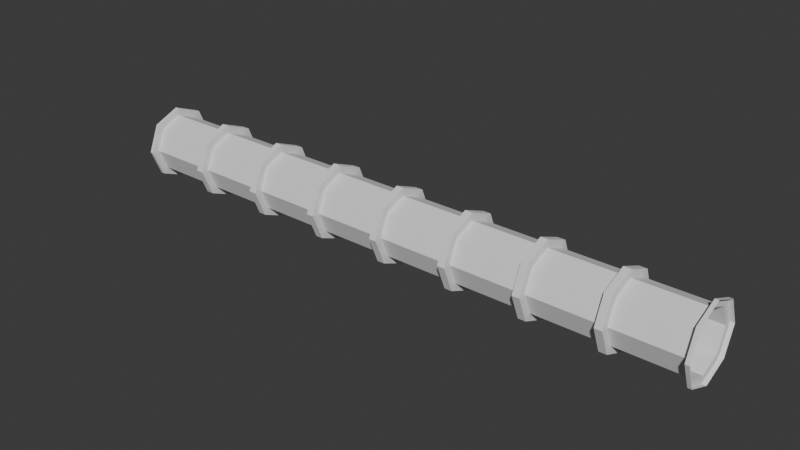 # Source: pipe_long.blend  (saved by Blender 4.4.32; exported with 4.5.12 LTS)
import bpy
from mathutils import Matrix  # noqa: F401  (used for matrix-valued properties, if any)

bpy.ops.wm.read_factory_settings(use_empty=True)
scene = bpy.context.scene
scene.name = 'Scene'

# ---- world
world_world = bpy.data.worlds.new('World'); scene.world = world_world
world_world.use_nodes = True; world_world.node_tree.nodes.clear()
_N = world_world.node_tree.nodes; _L = world_world.node_tree.links
n0 = _N.new('ShaderNodeOutputWorld'); n0.name = 'World Output'; n0.location = (300, 300)
n1 = _N.new('ShaderNodeBackground'); n1.name = 'Background'; n1.location = (10, 300)
n1.inputs[0].default_value = (0.05088, 0.05088, 0.05088, 1.0)
_L.new(n1.outputs[0], n0.inputs[0])
n0.is_active_output = True
world_world.color = (0.05088, 0.05088, 0.05088)
world_world.sun_shadow_jitter_overblur = 0.0

# ---- meshes
me_cylinder = bpy.data.meshes.new('Cylinder')
me_cylinder.from_pydata([(5.841e-07, 0.4, 2.05), (5.841e-07, 0.5, 3.95), (5.841e-07, 0.5, 2.0), (5.841e-07, 0.5, 2.95), (5.841e-07, 0.4, 2.95), (5.841e-07, 0.5, 4.0), (5.841e-07, 0.5, 2.05), (5.841e-07, 0.5, 3.05), (5.841e-07, 0.4, 3.05), (0.3536, 0.3536, 3.95), (0.3536, 0.3536, 2.0), (0.3536, 0.3536, 2.95), (5.841e-07, 0.4, 3.95), (0.3536, 0.3536, 4.0), (0.3536, 0.3536, 2.05), (0.3536, 0.3536, 3.05), (0.5, -1.344e-07, 3.95), (0.2828, 0.2828, 3.05), (0.5, -1.344e-07, 2.95), (0.5, -1.344e-07, 2.0), (0.2828, 0.2828, 3.95), (0.5, -1.344e-07, 3.05), (0.5, -1.344e-07, 4.0), (0.5, -1.344e-07, 2.05), (0.2828, 0.2828, 2.05), (0.3536, -0.3536, 2.95), (0.3536, -0.3536, 3.95), (0.3536, -0.3536, 2.0), (0.2828, 0.2828, 2.95), (0.3536, -0.3536, 3.05), (0.3536, -0.3536, 4.0), (0.3536, -0.3536, 2.05), (5.841e-07, -0.5, 2.95), (5.841e-07, -0.5, 2.0), (0.4, -1.344e-07, 2.05), (5.841e-07, -0.5, 3.95), (5.841e-07, -0.5, 4.0), (5.841e-07, -0.5, 2.05), (0.4, -1.344e-07, 2.95), (5.841e-07, -0.5, 3.05), (-0.3536, -0.3536, 2.95), (-0.3536, -0.3536, 2.0), (0.4, -1.344e-07, 3.05), (-0.3536, -0.3536, 3.95), (0.4, -1.344e-07, 3.95), (-0.3536, -0.3536, 3.05), (-0.3536, -0.3536, 4.0), (-0.3536, -0.3536, 2.05), (-0.5, -1.344e-07, 2.0), (0.2828, -0.2828, 2.05), (-0.5, -1.344e-07, 2.95), (-0.5, -1.344e-07, 3.95), (-0.5, -1.344e-07, 2.05), (0.2828, -0.2828, 2.95), (-0.5, -1.344e-07, 3.05), (-0.5, -1.344e-07, 4.0), (-0.3536, 0.3536, 2.95), (-0.3536, 0.3536, 2.0), (0.2828, -0.2828, 3.05), (-0.3536, 0.3536, 3.95), (-0.3536, 0.3536, 2.05), (0.2828, -0.2828, 3.95), (-0.3536, 0.3536, 4.0), (-0.3536, 0.3536, 3.05), (5.841e-07, -0.4, 2.05), (5.841e-07, -0.4, 2.95), (5.841e-07, -0.4, 3.05), (5.841e-07, -0.4, 3.95), (-0.2828, -0.2828, 2.05), (-0.2828, -0.2828, 2.95), (-0.2828, -0.2828, 3.05), (-0.2828, -0.2828, 3.95), (-0.4, -1.344e-07, 3.05), (-0.4, -1.344e-07, 3.95), (-0.4, -1.344e-07, 2.05), (-0.4, -1.344e-07, 2.95), (-0.2828, 0.2828, 3.05), (-0.2828, 0.2828, 3.95), (-0.2828, 0.2828, 2.05), (-0.2828, 0.2828, 2.95), (-5.841e-07, 0.4, -3.95), (-5.841e-07, 0.5, -2.05), (-5.841e-07, 0.5, -4.0), (-5.841e-07, 0.5, -3.05), (-5.841e-07, 0.4, -3.05), (-5.841e-07, 0.5, -2.0), (-5.841e-07, 0.5, -3.95), (-5.841e-07, 0.5, -2.95), (-5.841e-07, 0.4, -2.95), (0.3536, 0.3536, -2.05), (0.3536, 0.3536, -4.0), (0.3536, 0.3536, -3.05), (-5.841e-07, 0.4, -2.05), (0.3536, 0.3536, -2.0), (0.3536, 0.3536, -3.95), (0.3536, 0.3536, -2.95), (0.5, -1.344e-07, -2.05), (0.2828, 0.2828, -2.95), (0.5, -1.344e-07, -3.05), (0.5, -1.344e-07, -4.0), (0.2828, 0.2828, -2.05), (0.5, -1.344e-07, -2.95), (0.5, -1.344e-07, -2.0), (0.5, -1.344e-07, -3.95), (0.2828, 0.2828, -3.95), (0.3536, -0.3536, -3.05), (0.3536, -0.3536, -2.05), (0.3536, -0.3536, -4.0), (0.2828, 0.2828, -3.05), (0.3536, -0.3536, -2.95), (0.3536, -0.3536, -2.0), (0.3536, -0.3536, -3.95), (-5.841e-07, -0.5, -3.05), (-5.841e-07, -0.5, -4.0), (0.4, -1.344e-07, -3.95), (-5.841e-07, -0.5, -2.05), (-5.841e-07, -0.5, -2.0), (-5.841e-07, -0.5, -3.95), (0.4, -1.344e-07, -3.05), (-5.841e-07, -0.5, -2.95), (-0.3536, -0.3536, -3.05), (-0.3536, -0.3536, -4.0), (0.4, -1.344e-07, -2.95), (-0.3536, -0.3536, -2.05), (0.4, -1.344e-07, -2.05), (-0.3536, -0.3536, -2.95), (-0.3536, -0.3536, -2.0), (-0.3536, -0.3536, -3.95), (-0.5, -1.344e-07, -4.0), (0.2828, -0.2828, -3.95), (-0.5, -1.344e-07, -3.05), (-0.5, -1.344e-07, -2.05), (-0.5, -1.344e-07, -3.95), (0.2828, -0.2828, -3.05), (-0.5, -1.344e-07, -2.95), (-0.5, -1.344e-07, -2.0), (-0.3536, 0.3536, -3.05), (-0.3536, 0.3536, -4.0), (0.2828, -0.2828, -2.95), (-0.3536, 0.3536, -2.05), (-0.3536, 0.3536, -3.95), (0.2828, -0.2828, -2.05), (-0.3536, 0.3536, -2.0), (-0.3536, 0.3536, -2.95), (-5.841e-07, -0.4, -3.95), (-5.841e-07, -0.4, -3.05), (-5.841e-07, -0.4, -2.95), (-5.841e-07, -0.4, -2.05), (-0.2828, -0.2828, -3.95), (-0.2828, -0.2828, -3.05), (-0.2828, -0.2828, -2.95), (-0.2828, -0.2828, -2.05), (-0.4, -1.344e-07, -2.95), (-0.4, -1.344e-07, -2.05), (-0.4, -1.344e-07, -3.95), (-0.4, -1.344e-07, -3.05), (-0.2828, 0.2828, -2.95), (-0.2828, 0.2828, -2.05), (-0.2828, 0.2828, -3.95), (-0.2828, 0.2828, -3.05), (-1.947e-07, 0.4, -1.95), (-1.947e-07, 0.5, -0.05), (-1.947e-07, 0.5, -2.0), (-1.947e-07, 0.5, -1.05), (-1.947e-07, 0.4, -1.05), (-1.947e-07, 0.5, 0.0), (-1.947e-07, 0.5, -1.95), (-1.947e-07, 0.5, -0.95), (-1.947e-07, 0.4, -0.95), (0.3536, 0.3536, -0.05), (0.3536, 0.3536, -2.0), (0.3536, 0.3536, -1.05), (-1.947e-07, 0.4, -0.05), (0.3536, 0.3536, 0.0), (0.3536, 0.3536, -1.95), (0.3536, 0.3536, -0.95), (0.5, -1.344e-07, -0.05), (0.2828, 0.2828, -0.95), (0.5, -1.344e-07, -1.05), (0.5, -1.344e-07, -2.0), (0.2828, 0.2828, -0.05), (0.5, -1.344e-07, -0.95), (0.5, -1.344e-07, 0.0), (0.5, -1.344e-07, -1.95), (0.2828, 0.2828, -1.95), (0.3536, -0.3536, -1.05), (0.3536, -0.3536, -0.05), (0.3536, -0.3536, -2.0), (0.2828, 0.2828, -1.05), (0.3536, -0.3536, -0.95), (0.3536, -0.3536, 0.0), (0.3536, -0.3536, -1.95), (-1.947e-07, -0.5, -1.05), (-1.947e-07, -0.5, -2.0), (0.4, -1.344e-07, -1.95), (-1.947e-07, -0.5, -0.05), (-1.947e-07, -0.5, 0.0), (-1.947e-07, -0.5, -1.95), (0.4, -1.344e-07, -1.05), (-1.947e-07, -0.5, -0.95), (-0.3536, -0.3536, -1.05), (-0.3536, -0.3536, -2.0), (0.4, -1.344e-07, -0.95), (-0.3536, -0.3536, -0.05), (0.4, -1.344e-07, -0.05), (-0.3536, -0.3536, -0.95), (-0.3536, -0.3536, 0.0), (-0.3536, -0.3536, -1.95), (-0.5, -1.344e-07, -2.0), (0.2828, -0.2828, -1.95), (-0.5, -1.344e-07, -1.05), (-0.5, -1.344e-07, -0.05), (-0.5, -1.344e-07, -1.95), (0.2828, -0.2828, -1.05), (-0.5, -1.344e-07, -0.95), (-0.5, -1.344e-07, 0.0), (-0.3536, 0.3536, -1.05), (-0.3536, 0.3536, -2.0), (0.2828, -0.2828, -0.95), (-0.3536, 0.3536, -0.05), (-0.3536, 0.3536, -1.95), (0.2828, -0.2828, -0.05), (-0.3536, 0.3536, 0.0), (-0.3536, 0.3536, -0.95), (-1.947e-07, -0.4, -1.95), (-1.947e-07, -0.4, -1.05), (-1.947e-07, -0.4, -0.95), (-1.947e-07, -0.4, -0.05), (-0.2828, -0.2828, -1.95), (-0.2828, -0.2828, -1.05), (-0.2828, -0.2828, -0.95), (-0.2828, -0.2828, -0.05), (-0.4, -1.344e-07, -0.95), (-0.4, -1.344e-07, -0.05), (-0.4, -1.344e-07, -1.95), (-0.4, -1.344e-07, -1.05), (-0.2828, 0.2828, -0.95), (-0.2828, 0.2828, -0.05), (-0.2828, 0.2828, -1.95), (-0.2828, 0.2828, -1.05), (1.947e-07, 0.4, 0.05), (1.947e-07, 0.5, 1.95), (1.947e-07, 0.5, 5.96e-08), (1.947e-07, 0.5, 0.95), (1.947e-07, 0.4, 0.95), (1.947e-07, 0.5, 2.0), (1.947e-07, 0.5, 0.05), (1.947e-07, 0.5, 1.05), (1.947e-07, 0.4, 1.05), (0.3536, 0.3536, 1.95), (0.3536, 0.3536, 5.96e-08), (0.3536, 0.3536, 0.95), (1.947e-07, 0.4, 1.95), (0.3536, 0.3536, 2.0), (0.3536, 0.3536, 0.05), (0.3536, 0.3536, 1.05), (0.5, -1.344e-07, 1.95), (0.2828, 0.2828, 1.05), (0.5, -1.344e-07, 0.95), (0.5, -1.344e-07, 5.96e-08), (0.2828, 0.2828, 1.95), (0.5, -1.344e-07, 1.05), (0.5, -1.344e-07, 2.0), (0.5, -1.344e-07, 0.05), (0.2828, 0.2828, 0.05), (0.3536, -0.3536, 0.95), (0.3536, -0.3536, 1.95), (0.3536, -0.3536, 5.96e-08), (0.2828, 0.2828, 0.95), (0.3536, -0.3536, 1.05), (0.3536, -0.3536, 2.0), (0.3536, -0.3536, 0.05), (1.947e-07, -0.5, 0.95), (1.947e-07, -0.5, 5.96e-08), (0.4, -1.344e-07, 0.05), (1.947e-07, -0.5, 1.95), (1.947e-07, -0.5, 2.0), (1.947e-07, -0.5, 0.05), (0.4, -1.344e-07, 0.95), (1.947e-07, -0.5, 1.05), (-0.3536, -0.3536, 0.95), (-0.3536, -0.3536, 5.96e-08), (0.4, -1.344e-07, 1.05), (-0.3536, -0.3536, 1.95), (0.4, -1.344e-07, 1.95), (-0.3536, -0.3536, 1.05), (-0.3536, -0.3536, 2.0), (-0.3536, -0.3536, 0.05), (-0.5, -1.344e-07, 5.96e-08), (0.2828, -0.2828, 0.05), (-0.5, -1.344e-07, 0.95), (-0.5, -1.344e-07, 1.95), (-0.5, -1.344e-07, 0.05), (0.2828, -0.2828, 0.95), (-0.5, -1.344e-07, 1.05), (-0.5, -1.344e-07, 2.0), (-0.3536, 0.3536, 0.95), (-0.3536, 0.3536, 5.96e-08), (0.2828, -0.2828, 1.05), (-0.3536, 0.3536, 1.95), (-0.3536, 0.3536, 0.05), (0.2828, -0.2828, 1.95), (-0.3536, 0.3536, 2.0), (-0.3536, 0.3536, 1.05), (1.947e-07, -0.4, 0.05), (1.947e-07, -0.4, 0.95), (1.947e-07, -0.4, 1.05), (1.947e-07, -0.4, 1.95), (-0.2828, -0.2828, 0.05), (-0.2828, -0.2828, 0.95), (-0.2828, -0.2828, 1.05), (-0.2828, -0.2828, 1.95), (-0.4, -1.344e-07, 1.05), (-0.4, -1.344e-07, 1.95), (-0.4, -1.344e-07, 0.05), (-0.4, -1.344e-07, 0.95), (-0.2828, 0.2828, 1.05), (-0.2828, 0.2828, 1.95), (-0.2828, 0.2828, 0.05), (-0.2828, 0.2828, 0.95)], [], [(8, 12, 20, 17), (0, 4, 28, 24), (24, 28, 38, 34), (17, 20, 44, 42), (42, 44, 61, 58), (34, 38, 53, 49), (49, 53, 65, 64), (58, 61, 67, 66), (66, 67, 71, 70), (64, 65, 69, 68), (69, 75, 74, 68), (71, 73, 72, 70), (78, 74, 75, 79), (72, 73, 77, 76), (79, 4, 0, 78), (77, 12, 8, 76), (2, 6, 14, 10), (10, 14, 23, 19), (19, 23, 31, 27), (27, 31, 37, 33), (33, 37, 47, 41), (41, 47, 52, 48), (23, 34, 49, 31), (64, 68, 47, 37), (48, 52, 60, 57), (57, 60, 6, 2), (3, 7, 15, 11), (11, 15, 21, 18), (18, 21, 29, 25), (25, 29, 39, 32), (32, 39, 45, 40), (40, 45, 54, 50), (21, 42, 58, 29), (66, 70, 45, 39), (50, 54, 63, 56), (56, 63, 7, 3), (3, 11, 28, 4), (18, 38, 28, 11), (1, 5, 13, 9), (9, 13, 22, 16), (16, 22, 30, 26), (26, 30, 36, 35), (35, 36, 46, 43), (43, 46, 55, 51), (51, 55, 62, 59), (59, 62, 5, 1), (1, 9, 20, 12), (16, 44, 20, 9), (35, 43, 71, 67), (15, 17, 42, 21), (32, 40, 69, 65), (14, 24, 34, 23), (6, 0, 24, 14), (76, 8, 7, 63), (78, 0, 6, 60), (74, 78, 60, 52), (72, 76, 63, 54), (70, 72, 54, 45), (68, 74, 52, 47), (58, 66, 39, 29), (49, 64, 37, 31), (26, 35, 67, 61), (25, 32, 65, 53), (18, 25, 53, 38), (16, 26, 61, 44), (59, 1, 12, 77), (56, 3, 4, 79), (50, 56, 79, 75), (51, 59, 77, 73), (43, 51, 73, 71), (40, 50, 75, 69), (7, 8, 17, 15), (88, 92, 100, 97), (80, 84, 108, 104), (104, 108, 118, 114), (97, 100, 124, 122), (122, 124, 141, 138), (114, 118, 133, 129), (129, 133, 145, 144), (138, 141, 147, 146), (146, 147, 151, 150), (144, 145, 149, 148), (149, 155, 154, 148), (151, 153, 152, 150), (158, 154, 155, 159), (152, 153, 157, 156), (159, 84, 80, 158), (157, 92, 88, 156), (82, 86, 94, 90), (90, 94, 103, 99), (99, 103, 111, 107), (107, 111, 117, 113), (113, 117, 127, 121), (121, 127, 132, 128), (103, 114, 129, 111), (144, 148, 127, 117), (128, 132, 140, 137), (137, 140, 86, 82), (83, 87, 95, 91), (91, 95, 101, 98), (98, 101, 109, 105), (105, 109, 119, 112), (112, 119, 125, 120), (120, 125, 134, 130), (101, 122, 138, 109), (146, 150, 125, 119), (130, 134, 143, 136), (136, 143, 87, 83), (83, 91, 108, 84), (98, 118, 108, 91), (81, 85, 93, 89), (89, 93, 102, 96), (96, 102, 110, 106), (106, 110, 116, 115), (115, 116, 126, 123), (123, 126, 135, 131), (131, 135, 142, 139), (139, 142, 85, 81), (81, 89, 100, 92), (96, 124, 100, 89), (115, 123, 151, 147), (95, 97, 122, 101), (112, 120, 149, 145), (94, 104, 114, 103), (86, 80, 104, 94), (156, 88, 87, 143), (158, 80, 86, 140), (154, 158, 140, 132), (152, 156, 143, 134), (150, 152, 134, 125), (148, 154, 132, 127), (138, 146, 119, 109), (129, 144, 117, 111), (106, 115, 147, 141), (105, 112, 145, 133), (98, 105, 133, 118), (96, 106, 141, 124), (139, 81, 92, 157), (136, 83, 84, 159), (130, 136, 159, 155), (131, 139, 157, 153), (123, 131, 153, 151), (120, 130, 155, 149), (87, 88, 97, 95), (168, 172, 180, 177), (160, 164, 188, 184), (184, 188, 198, 194), (177, 180, 204, 202), (202, 204, 221, 218), (194, 198, 213, 209), (209, 213, 225, 224), (218, 221, 227, 226), (226, 227, 231, 230), (224, 225, 229, 228), (229, 235, 234, 228), (231, 233, 232, 230), (238, 234, 235, 239), (232, 233, 237, 236), (239, 164, 160, 238), (237, 172, 168, 236), (162, 166, 174, 170), (170, 174, 183, 179), (179, 183, 191, 187), (187, 191, 197, 193), (193, 197, 207, 201), (201, 207, 212, 208), (183, 194, 209, 191), (224, 228, 207, 197), (208, 212, 220, 217), (217, 220, 166, 162), (163, 167, 175, 171), (171, 175, 181, 178), (178, 181, 189, 185), (185, 189, 199, 192), (192, 199, 205, 200), (200, 205, 214, 210), (181, 202, 218, 189), (226, 230, 205, 199), (210, 214, 223, 216), (216, 223, 167, 163), (163, 171, 188, 164), (178, 198, 188, 171), (161, 165, 173, 169), (169, 173, 182, 176), (176, 182, 190, 186), (186, 190, 196, 195), (195, 196, 206, 203), (203, 206, 215, 211), (211, 215, 222, 219), (219, 222, 165, 161), (161, 169, 180, 172), (176, 204, 180, 169), (195, 203, 231, 227), (175, 177, 202, 181), (192, 200, 229, 225), (174, 184, 194, 183), (166, 160, 184, 174), (236, 168, 167, 223), (238, 160, 166, 220), (234, 238, 220, 212), (232, 236, 223, 214), (230, 232, 214, 205), (228, 234, 212, 207), (218, 226, 199, 189), (209, 224, 197, 191), (186, 195, 227, 221), (185, 192, 225, 213), (178, 185, 213, 198), (176, 186, 221, 204), (219, 161, 172, 237), (216, 163, 164, 239), (210, 216, 239, 235), (211, 219, 237, 233), (203, 211, 233, 231), (200, 210, 235, 229), (167, 168, 177, 175), (248, 252, 260, 257), (240, 244, 268, 264), (264, 268, 278, 274), (257, 260, 284, 282), (282, 284, 301, 298), (274, 278, 293, 289), (289, 293, 305, 304), (298, 301, 307, 306), (306, 307, 311, 310), (304, 305, 309, 308), (309, 315, 314, 308), (311, 313, 312, 310), (318, 314, 315, 319), (312, 313, 317, 316), (319, 244, 240, 318), (317, 252, 248, 316), (242, 246, 254, 250), (250, 254, 263, 259), (259, 263, 271, 267), (267, 271, 277, 273), (273, 277, 287, 281), (281, 287, 292, 288), (263, 274, 289, 271), (304, 308, 287, 277), (288, 292, 300, 297), (297, 300, 246, 242), (243, 247, 255, 251), (251, 255, 261, 258), (258, 261, 269, 265), (265, 269, 279, 272), (272, 279, 285, 280), (280, 285, 294, 290), (261, 282, 298, 269), (306, 310, 285, 279), (290, 294, 303, 296), (296, 303, 247, 243), (243, 251, 268, 244), (258, 278, 268, 251), (241, 245, 253, 249), (249, 253, 262, 256), (256, 262, 270, 266), (266, 270, 276, 275), (275, 276, 286, 283), (283, 286, 295, 291), (291, 295, 302, 299), (299, 302, 245, 241), (241, 249, 260, 252), (256, 284, 260, 249), (275, 283, 311, 307), (255, 257, 282, 261), (272, 280, 309, 305), (254, 264, 274, 263), (246, 240, 264, 254), (316, 248, 247, 303), (318, 240, 246, 300), (314, 318, 300, 292), (312, 316, 303, 294), (310, 312, 294, 285), (308, 314, 292, 287), (298, 306, 279, 269), (289, 304, 277, 271), (266, 275, 307, 301), (265, 272, 305, 293), (258, 265, 293, 278), (256, 266, 301, 284), (299, 241, 252, 317), (296, 243, 244, 319), (290, 296, 319, 315), (291, 299, 317, 313), (283, 291, 313, 311), (280, 290, 315, 309), (247, 248, 257, 255)])
_uv = me_cylinder.uv_layers.new(name='UVMap')
_uv.uv.foreach_set('vector', [0.186, 0.6, 0.48, 0.6, 0.48, 0.7, 0.186, 0.7, 0.774, 0.2, 0.48, 0.2, 0.48, 0.1, 0.774, 0.1, 0.774, 0.1, 0.48, 0.1, 0.48, 1.02e-07, 0.774, 3.383e-08, 0.186, 0.7, 0.48, 0.7, 0.48, 0.8, 0.186, 0.8, 0.186, 1.72e-08, 0.48, 4.35e-09, 0.48, 0.1, 0.186, 0.1, 0.774, 0.8, 0.48, 0.8, 0.48, 0.7, 0.774, 0.7, 0.774, 0.7, 0.48, 0.7, 0.48, 0.6, 0.774, 0.6, 0.186, 0.1, 0.48, 0.1, 0.48, 0.2, 0.186, 0.2, 0.186, 0.2, 0.48, 0.2, 0.48, 0.3, 0.186, 0.3, 0.774, 0.6, 0.48, 0.6, 0.48, 0.5, 0.774, 0.5, 0.48, 0.5, 0.48, 0.4, 0.774, 0.4, 0.774, 0.5, 0.48, 0.3, 0.48, 0.4, 0.186, 0.4, 0.186, 0.3, 0.774, 0.3, 0.774, 0.4, 0.48, 0.4, 0.48, 0.3, 0.186, 0.4, 0.48, 0.4, 0.48, 0.5, 0.186, 0.5, 0.48, 0.3, 0.48, 0.2, 0.774, 0.2, 0.774, 0.3, 0.48, 0.5, 0.48, 0.6, 0.186, 0.6, 0.186, 0.5, 0.186, 0.25, 0.1697, 0.25, 0.1697, 0.125, 0.186, 0.125, 0.186, 0.125, 0.1697, 0.125, 0.1697, 7.418e-09, 0.186, 8.132e-09, 0.186, 1.0, 0.1697, 1.0, 0.1697, 0.875, 0.186, 0.875, 0.186, 0.875, 0.1697, 0.875, 0.1697, 0.75, 0.186, 0.75, 0.186, 0.75, 0.1697, 0.75, 0.1697, 0.625, 0.186, 0.625, 0.186, 0.625, 0.1697, 0.625, 0.1697, 0.5, 0.186, 0.5, 0.1697, 1.0, 0.1395, 0.9875, 0.1395, 0.8875, 0.1697, 0.875, 0.1395, 0.7375, 0.1395, 0.6375, 0.1697, 0.625, 0.1697, 0.75, 0.186, 0.5, 0.1697, 0.5, 0.1697, 0.375, 0.186, 0.375, 0.186, 0.375, 0.1697, 0.375, 0.1697, 0.25, 0.186, 0.25, 0.06284, 0.25, 0.03018, 0.25, 0.03018, 0.125, 0.06284, 0.125, 0.06284, 0.125, 0.03018, 0.125, 0.03018, 1.319e-09, 0.06284, 2.747e-09, 0.06284, 1.0, 0.03018, 1.0, 0.03018, 0.875, 0.06284, 0.875, 0.06284, 0.875, 0.03018, 0.875, 0.03018, 0.75, 0.06284, 0.75, 0.06284, 0.75, 0.03018, 0.75, 0.03018, 0.625, 0.06284, 0.625, 0.06284, 0.625, 0.03018, 0.625, 0.03018, 0.5, 0.06284, 0.5, 0.03018, 1.0, 2.433e-09, 0.9875, 2.2e-08, 0.8875, 0.03018, 0.875, 2.856e-08, 0.7375, 4.306e-08, 0.6375, 0.03018, 0.625, 0.03018, 0.75, 0.06284, 0.5, 0.03018, 0.5, 0.03018, 0.375, 0.06284, 0.375, 0.06284, 0.375, 0.03018, 0.375, 0.03018, 0.25, 0.06284, 0.25, 0.06284, 0.25, 0.06284, 0.125, 0.09302, 0.1375, 0.09302, 0.2375, 0.06284, 2.747e-09, 0.09302, 0.0125, 0.09302, 0.1125, 0.06284, 0.125, 0.1232, 0.75, 0.1395, 0.75, 0.1395, 0.875, 0.1232, 0.875, 0.1232, 0.875, 0.1395, 0.875, 0.1395, 1.0, 0.1232, 1.0, 0.1232, -5.385e-09, 0.1395, -6.099e-09, 0.1395, 0.125, 0.1232, 0.125, 0.1232, 0.125, 0.1395, 0.125, 0.1395, 0.25, 0.1232, 0.25, 0.1232, 0.25, 0.1395, 0.25, 0.1395, 0.375, 0.1232, 0.375, 0.1232, 0.375, 0.1395, 0.375, 0.1395, 0.5, 0.1232, 0.5, 0.1232, 0.5, 0.1395, 0.5, 0.1395, 0.625, 0.1232, 0.625, 0.1232, 0.625, 0.1395, 0.625, 0.1395, 0.75, 0.1232, 0.75, 0.1232, 0.75, 0.1232, 0.875, 0.09302, 0.8625, 0.09302, 0.7625, 0.1232, 1.0, 0.09302, 0.9875, 0.09302, 0.8875, 0.1232, 0.875, 0.1232, 0.25, 0.1232, 0.375, 0.09302, 0.3625, 0.09302, 0.2625, 0.03018, 0.125, 1.015e-07, 0.1125, 1.16e-07, 0.0125, 0.03018, 1.319e-09, 0.06284, 0.75, 0.06284, 0.625, 0.09302, 0.6375, 0.09302, 0.7375, 0.1697, 0.125, 0.1395, 0.1125, 0.1395, 0.0125, 0.1697, 7.418e-09, 0.1697, 0.25, 0.1395, 0.2375, 0.1395, 0.1375, 0.1697, 0.125, 8.548e-08, 0.3625, 8.985e-08, 0.2625, 0.03018, 0.25, 0.03018, 0.375, 0.1395, 0.3625, 0.1395, 0.2625, 0.1697, 0.25, 0.1697, 0.375, 0.1395, 0.4875, 0.1395, 0.3875, 0.1697, 0.375, 0.1697, 0.5, 5.469e-08, 0.4875, 6.919e-08, 0.3875, 0.03018, 0.375, 0.03018, 0.5, 5.429e-08, 0.6125, 5.866e-08, 0.5125, 0.03018, 0.5, 0.03018, 0.625, 0.1395, 0.6125, 0.1395, 0.5125, 0.1697, 0.5, 0.1697, 0.625, 2.31e-08, 0.8625, 2.747e-08, 0.7625, 0.03018, 0.75, 0.03018, 0.875, 0.1395, 0.8625, 0.1395, 0.7625, 0.1697, 0.75, 0.1697, 0.875, 0.1232, 0.125, 0.1232, 0.25, 0.09302, 0.2375, 0.09302, 0.1375, 0.06284, 0.875, 0.06284, 0.75, 0.09302, 0.7625, 0.09302, 0.8625, 0.06284, 1.0, 0.06284, 0.875, 0.09302, 0.8875, 0.09302, 0.9875, 0.1232, -5.385e-09, 0.1232, 0.125, 0.09302, 0.1125, 0.09302, 0.0125, 0.1232, 0.625, 0.1232, 0.75, 0.09302, 0.7375, 0.09302, 0.6375, 0.06284, 0.375, 0.06284, 0.25, 0.09302, 0.2625, 0.09302, 0.3625, 0.06284, 0.5, 0.06284, 0.375, 0.09302, 0.3875, 0.09302, 0.4875, 0.1232, 0.5, 0.1232, 0.625, 0.09302, 0.6125, 0.09302, 0.5125, 0.1232, 0.375, 0.1232, 0.5, 0.09302, 0.4875, 0.09302, 0.3875, 0.06284, 0.625, 0.06284, 0.5, 0.09302, 0.5125, 0.09302, 0.6125, 0.03018, 0.25, 9.095e-08, 0.2375, 1.105e-07, 0.1375, 0.03018, 0.125, 0.186, 0.6, 0.48, 0.6, 0.48, 0.7, 0.186, 0.7, 0.774, 0.2, 0.48, 0.2, 0.48, 0.1, 0.774, 0.1, 0.774, 0.1, 0.48, 0.1, 0.48, 1.02e-07, 0.774, 3.383e-08, 0.186, 0.7, 0.48, 0.7, 0.48, 0.8, 0.186, 0.8, 0.186, 1.72e-08, 0.48, 4.35e-09, 0.48, 0.1, 0.186, 0.1, 0.774, 0.8, 0.48, 0.8, 0.48, 0.7, 0.774, 0.7, 0.774, 0.7, 0.48, 0.7, 0.48, 0.6, 0.774, 0.6, 0.186, 0.1, 0.48, 0.1, 0.48, 0.2, 0.186, 0.2, 0.186, 0.2, 0.48, 0.2, 0.48, 0.3, 0.186, 0.3, 0.774, 0.6, 0.48, 0.6, 0.48, 0.5, 0.774, 0.5, 0.48, 0.5, 0.48, 0.4, 0.774, 0.4, 0.774, 0.5, 0.48, 0.3, 0.48, 0.4, 0.186, 0.4, 0.186, 0.3, 0.774, 0.3, 0.774, 0.4, 0.48, 0.4, 0.48, 0.3, 0.186, 0.4, 0.48, 0.4, 0.48, 0.5, 0.186, 0.5, 0.48, 0.3, 0.48, 0.2, 0.774, 0.2, 0.774, 0.3, 0.48, 0.5, 0.48, 0.6, 0.186, 0.6, 0.186, 0.5, 0.186, 0.25, 0.1697, 0.25, 0.1697, 0.125, 0.186, 0.125, 0.186, 0.125, 0.1697, 0.125, 0.1697, 7.418e-09, 0.186, 8.132e-09, 0.186, 1.0, 0.1697, 1.0, 0.1697, 0.875, 0.186, 0.875, 0.186, 0.875, 0.1697, 0.875, 0.1697, 0.75, 0.186, 0.75, 0.186, 0.75, 0.1697, 0.75, 0.1697, 0.625, 0.186, 0.625, 0.186, 0.625, 0.1697, 0.625, 0.1697, 0.5, 0.186, 0.5, 0.1697, 1.0, 0.1395, 0.9875, 0.1395, 0.8875, 0.1697, 0.875, 0.1395, 0.7375, 0.1395, 0.6375, 0.1697, 0.625, 0.1697, 0.75, 0.186, 0.5, 0.1697, 0.5, 0.1697, 0.375, 0.186, 0.375, 0.186, 0.375, 0.1697, 0.375, 0.1697, 0.25, 0.186, 0.25, 0.06284, 0.25, 0.03018, 0.25, 0.03018, 0.125, 0.06284, 0.125, 0.06284, 0.125, 0.03018, 0.125, 0.03018, 1.319e-09, 0.06284, 2.747e-09, 0.06284, 1.0, 0.03018, 1.0, 0.03018, 0.875, 0.06284, 0.875, 0.06284, 0.875, 0.03018, 0.875, 0.03018, 0.75, 0.06284, 0.75, 0.06284, 0.75, 0.03018, 0.75, 0.03018, 0.625, 0.06284, 0.625, 0.06284, 0.625, 0.03018, 0.625, 0.03018, 0.5, 0.06284, 0.5, 0.03018, 1.0, 2.433e-09, 0.9875, 2.2e-08, 0.8875, 0.03018, 0.875, 2.856e-08, 0.7375, 4.306e-08, 0.6375, 0.03018, 0.625, 0.03018, 0.75, 0.06284, 0.5, 0.03018, 0.5, 0.03018, 0.375, 0.06284, 0.375, 0.06284, 0.375, 0.03018, 0.375, 0.03018, 0.25, 0.06284, 0.25, 0.06284, 0.25, 0.06284, 0.125, 0.09302, 0.1375, 0.09302, 0.2375, 0.06284, 2.747e-09, 0.09302, 0.0125, 0.09302, 0.1125, 0.06284, 0.125, 0.1232, 0.75, 0.1395, 0.75, 0.1395, 0.875, 0.1232, 0.875, 0.1232, 0.875, 0.1395, 0.875, 0.1395, 1.0, 0.1232, 1.0, 0.1232, -5.385e-09, 0.1395, -6.099e-09, 0.1395, 0.125, 0.1232, 0.125, 0.1232, 0.125, 0.1395, 0.125, 0.1395, 0.25, 0.1232, 0.25, 0.1232, 0.25, 0.1395, 0.25, 0.1395, 0.375, 0.1232, 0.375, 0.1232, 0.375, 0.1395, 0.375, 0.1395, 0.5, 0.1232, 0.5, 0.1232, 0.5, 0.1395, 0.5, 0.1395, 0.625, 0.1232, 0.625, 0.1232, 0.625, 0.1395, 0.625, 0.1395, 0.75, 0.1232, 0.75, 0.1232, 0.75, 0.1232, 0.875, 0.09302, 0.8625, 0.09302, 0.7625, 0.1232, 1.0, 0.09302, 0.9875, 0.09302, 0.8875, 0.1232, 0.875, 0.1232, 0.25, 0.1232, 0.375, 0.09302, 0.3625, 0.09302, 0.2625, 0.03018, 0.125, 1.015e-07, 0.1125, 1.16e-07, 0.0125, 0.03018, 1.319e-09, 0.06284, 0.75, 0.06284, 0.625, 0.09302, 0.6375, 0.09302, 0.7375, 0.1697, 0.125, 0.1395, 0.1125, 0.1395, 0.0125, 0.1697, 7.418e-09, 0.1697, 0.25, 0.1395, 0.2375, 0.1395, 0.1375, 0.1697, 0.125, 8.548e-08, 0.3625, 8.985e-08, 0.2625, 0.03018, 0.25, 0.03018, 0.375, 0.1395, 0.3625, 0.1395, 0.2625, 0.1697, 0.25, 0.1697, 0.375, 0.1395, 0.4875, 0.1395, 0.3875, 0.1697, 0.375, 0.1697, 0.5, 5.469e-08, 0.4875, 6.919e-08, 0.3875, 0.03018, 0.375, 0.03018, 0.5, 5.429e-08, 0.6125, 5.866e-08, 0.5125, 0.03018, 0.5, 0.03018, 0.625, 0.1395, 0.6125, 0.1395, 0.5125, 0.1697, 0.5, 0.1697, 0.625, 2.31e-08, 0.8625, 2.747e-08, 0.7625, 0.03018, 0.75, 0.03018, 0.875, 0.1395, 0.8625, 0.1395, 0.7625, 0.1697, 0.75, 0.1697, 0.875, 0.1232, 0.125, 0.1232, 0.25, 0.09302, 0.2375, 0.09302, 0.1375, 0.06284, 0.875, 0.06284, 0.75, 0.09302, 0.7625, 0.09302, 0.8625, 0.06284, 1.0, 0.06284, 0.875, 0.09302, 0.8875, 0.09302, 0.9875, 0.1232, -5.385e-09, 0.1232, 0.125, 0.09302, 0.1125, 0.09302, 0.0125, 0.1232, 0.625, 0.1232, 0.75, 0.09302, 0.7375, 0.09302, 0.6375, 0.06284, 0.375, 0.06284, 0.25, 0.09302, 0.2625, 0.09302, 0.3625, 0.06284, 0.5, 0.06284, 0.375, 0.09302, 0.3875, 0.09302, 0.4875, 0.1232, 0.5, 0.1232, 0.625, 0.09302, 0.6125, 0.09302, 0.5125, 0.1232, 0.375, 0.1232, 0.5, 0.09302, 0.4875, 0.09302, 0.3875, 0.06284, 0.625, 0.06284, 0.5, 0.09302, 0.5125, 0.09302, 0.6125, 0.03018, 0.25, 9.095e-08, 0.2375, 1.105e-07, 0.1375, 0.03018, 0.125, 0.186, 0.6, 0.48, 0.6, 0.48, 0.7, 0.186, 0.7, 0.774, 0.2, 0.48, 0.2, 0.48, 0.1, 0.774, 0.1, 0.774, 0.1, 0.48, 0.1, 0.48, 1.02e-07, 0.774, 3.383e-08, 0.186, 0.7, 0.48, 0.7, 0.48, 0.8, 0.186, 0.8, 0.186, 1.72e-08, 0.48, 4.35e-09, 0.48, 0.1, 0.186, 0.1, 0.774, 0.8, 0.48, 0.8, 0.48, 0.7, 0.774, 0.7, 0.774, 0.7, 0.48, 0.7, 0.48, 0.6, 0.774, 0.6, 0.186, 0.1, 0.48, 0.1, 0.48, 0.2, 0.186, 0.2, 0.186, 0.2, 0.48, 0.2, 0.48, 0.3, 0.186, 0.3, 0.774, 0.6, 0.48, 0.6, 0.48, 0.5, 0.774, 0.5, 0.48, 0.5, 0.48, 0.4, 0.774, 0.4, 0.774, 0.5, 0.48, 0.3, 0.48, 0.4, 0.186, 0.4, 0.186, 0.3, 0.774, 0.3, 0.774, 0.4, 0.48, 0.4, 0.48, 0.3, 0.186, 0.4, 0.48, 0.4, 0.48, 0.5, 0.186, 0.5, 0.48, 0.3, 0.48, 0.2, 0.774, 0.2, 0.774, 0.3, 0.48, 0.5, 0.48, 0.6, 0.186, 0.6, 0.186, 0.5, 0.186, 0.25, 0.1697, 0.25, 0.1697, 0.125, 0.186, 0.125, 0.186, 0.125, 0.1697, 0.125, 0.1697, 7.418e-09, 0.186, 8.132e-09, 0.186, 1.0, 0.1697, 1.0, 0.1697, 0.875, 0.186, 0.875, 0.186, 0.875, 0.1697, 0.875, 0.1697, 0.75, 0.186, 0.75, 0.186, 0.75, 0.1697, 0.75, 0.1697, 0.625, 0.186, 0.625, 0.186, 0.625, 0.1697, 0.625, 0.1697, 0.5, 0.186, 0.5, 0.1697, 1.0, 0.1395, 0.9875, 0.1395, 0.8875, 0.1697, 0.875, 0.1395, 0.7375, 0.1395, 0.6375, 0.1697, 0.625, 0.1697, 0.75, 0.186, 0.5, 0.1697, 0.5, 0.1697, 0.375, 0.186, 0.375, 0.186, 0.375, 0.1697, 0.375, 0.1697, 0.25, 0.186, 0.25, 0.06284, 0.25, 0.03018, 0.25, 0.03018, 0.125, 0.06284, 0.125, 0.06284, 0.125, 0.03018, 0.125, 0.03018, 1.319e-09, 0.06284, 2.747e-09, 0.06284, 1.0, 0.03018, 1.0, 0.03018, 0.875, 0.06284, 0.875, 0.06284, 0.875, 0.03018, 0.875, 0.03018, 0.75, 0.06284, 0.75, 0.06284, 0.75, 0.03018, 0.75, 0.03018, 0.625, 0.06284, 0.625, 0.06284, 0.625, 0.03018, 0.625, 0.03018, 0.5, 0.06284, 0.5, 0.03018, 1.0, 2.433e-09, 0.9875, 2.2e-08, 0.8875, 0.03018, 0.875, 2.856e-08, 0.7375, 4.306e-08, 0.6375, 0.03018, 0.625, 0.03018, 0.75, 0.06284, 0.5, 0.03018, 0.5, 0.03018, 0.375, 0.06284, 0.375, 0.06284, 0.375, 0.03018, 0.375, 0.03018, 0.25, 0.06284, 0.25, 0.06284, 0.25, 0.06284, 0.125, 0.09302, 0.1375, 0.09302, 0.2375, 0.06284, 2.747e-09, 0.09302, 0.0125, 0.09302, 0.1125, 0.06284, 0.125, 0.1232, 0.75, 0.1395, 0.75, 0.1395, 0.875, 0.1232, 0.875, 0.1232, 0.875, 0.1395, 0.875, 0.1395, 1.0, 0.1232, 1.0, 0.1232, -5.385e-09, 0.1395, -6.099e-09, 0.1395, 0.125, 0.1232, 0.125, 0.1232, 0.125, 0.1395, 0.125, 0.1395, 0.25, 0.1232, 0.25, 0.1232, 0.25, 0.1395, 0.25, 0.1395, 0.375, 0.1232, 0.375, 0.1232, 0.375, 0.1395, 0.375, 0.1395, 0.5, 0.1232, 0.5, 0.1232, 0.5, 0.1395, 0.5, 0.1395, 0.625, 0.1232, 0.625, 0.1232, 0.625, 0.1395, 0.625, 0.1395, 0.75, 0.1232, 0.75, 0.1232, 0.75, 0.1232, 0.875, 0.09302, 0.8625, 0.09302, 0.7625, 0.1232, 1.0, 0.09302, 0.9875, 0.09302, 0.8875, 0.1232, 0.875, 0.1232, 0.25, 0.1232, 0.375, 0.09302, 0.3625, 0.09302, 0.2625, 0.03018, 0.125, 1.015e-07, 0.1125, 1.16e-07, 0.0125, 0.03018, 1.319e-09, 0.06284, 0.75, 0.06284, 0.625, 0.09302, 0.6375, 0.09302, 0.7375, 0.1697, 0.125, 0.1395, 0.1125, 0.1395, 0.0125, 0.1697, 7.418e-09, 0.1697, 0.25, 0.1395, 0.2375, 0.1395, 0.1375, 0.1697, 0.125, 8.548e-08, 0.3625, 8.985e-08, 0.2625, 0.03018, 0.25, 0.03018, 0.375, 0.1395, 0.3625, 0.1395, 0.2625, 0.1697, 0.25, 0.1697, 0.375, 0.1395, 0.4875, 0.1395, 0.3875, 0.1697, 0.375, 0.1697, 0.5, 5.469e-08, 0.4875, 6.919e-08, 0.3875, 0.03018, 0.375, 0.03018, 0.5, 5.429e-08, 0.6125, 5.866e-08, 0.5125, 0.03018, 0.5, 0.03018, 0.625, 0.1395, 0.6125, 0.1395, 0.5125, 0.1697, 0.5, 0.1697, 0.625, 2.31e-08, 0.8625, 2.747e-08, 0.7625, 0.03018, 0.75, 0.03018, 0.875, 0.1395, 0.8625, 0.1395, 0.7625, 0.1697, 0.75, 0.1697, 0.875, 0.1232, 0.125, 0.1232, 0.25, 0.09302, 0.2375, 0.09302, 0.1375, 0.06284, 0.875, 0.06284, 0.75, 0.09302, 0.7625, 0.09302, 0.8625, 0.06284, 1.0, 0.06284, 0.875, 0.09302, 0.8875, 0.09302, 0.9875, 0.1232, -5.385e-09, 0.1232, 0.125, 0.09302, 0.1125, 0.09302, 0.0125, 0.1232, 0.625, 0.1232, 0.75, 0.09302, 0.7375, 0.09302, 0.6375, 0.06284, 0.375, 0.06284, 0.25, 0.09302, 0.2625, 0.09302, 0.3625, 0.06284, 0.5, 0.06284, 0.375, 0.09302, 0.3875, 0.09302, 0.4875, 0.1232, 0.5, 0.1232, 0.625, 0.09302, 0.6125, 0.09302, 0.5125, 0.1232, 0.375, 0.1232, 0.5, 0.09302, 0.4875, 0.09302, 0.3875, 0.06284, 0.625, 0.06284, 0.5, 0.09302, 0.5125, 0.09302, 0.6125, 0.03018, 0.25, 9.095e-08, 0.2375, 1.105e-07, 0.1375, 0.03018, 0.125, 0.186, 0.6, 0.48, 0.6, 0.48, 0.7, 0.186, 0.7, 0.774, 0.2, 0.48, 0.2, 0.48, 0.1, 0.774, 0.1, 0.774, 0.1, 0.48, 0.1, 0.48, 1.02e-07, 0.774, 3.383e-08, 0.186, 0.7, 0.48, 0.7, 0.48, 0.8, 0.186, 0.8, 0.186, 1.72e-08, 0.48, 4.35e-09, 0.48, 0.1, 0.186, 0.1, 0.774, 0.8, 0.48, 0.8, 0.48, 0.7, 0.774, 0.7, 0.774, 0.7, 0.48, 0.7, 0.48, 0.6, 0.774, 0.6, 0.186, 0.1, 0.48, 0.1, 0.48, 0.2, 0.186, 0.2, 0.186, 0.2, 0.48, 0.2, 0.48, 0.3, 0.186, 0.3, 0.774, 0.6, 0.48, 0.6, 0.48, 0.5, 0.774, 0.5, 0.48, 0.5, 0.48, 0.4, 0.774, 0.4, 0.774, 0.5, 0.48, 0.3, 0.48, 0.4, 0.186, 0.4, 0.186, 0.3, 0.774, 0.3, 0.774, 0.4, 0.48, 0.4, 0.48, 0.3, 0.186, 0.4, 0.48, 0.4, 0.48, 0.5, 0.186, 0.5, 0.48, 0.3, 0.48, 0.2, 0.774, 0.2, 0.774, 0.3, 0.48, 0.5, 0.48, 0.6, 0.186, 0.6, 0.186, 0.5, 0.186, 0.25, 0.1697, 0.25, 0.1697, 0.125, 0.186, 0.125, 0.186, 0.125, 0.1697, 0.125, 0.1697, 7.418e-09, 0.186, 8.132e-09, 0.186, 1.0, 0.1697, 1.0, 0.1697, 0.875, 0.186, 0.875, 0.186, 0.875, 0.1697, 0.875, 0.1697, 0.75, 0.186, 0.75, 0.186, 0.75, 0.1697, 0.75, 0.1697, 0.625, 0.186, 0.625, 0.186, 0.625, 0.1697, 0.625, 0.1697, 0.5, 0.186, 0.5, 0.1697, 1.0, 0.1395, 0.9875, 0.1395, 0.8875, 0.1697, 0.875, 0.1395, 0.7375, 0.1395, 0.6375, 0.1697, 0.625, 0.1697, 0.75, 0.186, 0.5, 0.1697, 0.5, 0.1697, 0.375, 0.186, 0.375, 0.186, 0.375, 0.1697, 0.375, 0.1697, 0.25, 0.186, 0.25, 0.06284, 0.25, 0.03018, 0.25, 0.03018, 0.125, 0.06284, 0.125, 0.06284, 0.125, 0.03018, 0.125, 0.03018, 1.319e-09, 0.06284, 2.747e-09, 0.06284, 1.0, 0.03018, 1.0, 0.03018, 0.875, 0.06284, 0.875, 0.06284, 0.875, 0.03018, 0.875, 0.03018, 0.75, 0.06284, 0.75, 0.06284, 0.75, 0.03018, 0.75, 0.03018, 0.625, 0.06284, 0.625, 0.06284, 0.625, 0.03018, 0.625, 0.03018, 0.5, 0.06284, 0.5, 0.03018, 1.0, 2.433e-09, 0.9875, 2.2e-08, 0.8875, 0.03018, 0.875, 2.856e-08, 0.7375, 4.306e-08, 0.6375, 0.03018, 0.625, 0.03018, 0.75, 0.06284, 0.5, 0.03018, 0.5, 0.03018, 0.375, 0.06284, 0.375, 0.06284, 0.375, 0.03018, 0.375, 0.03018, 0.25, 0.06284, 0.25, 0.06284, 0.25, 0.06284, 0.125, 0.09302, 0.1375, 0.09302, 0.2375, 0.06284, 2.747e-09, 0.09302, 0.0125, 0.09302, 0.1125, 0.06284, 0.125, 0.1232, 0.75, 0.1395, 0.75, 0.1395, 0.875, 0.1232, 0.875, 0.1232, 0.875, 0.1395, 0.875, 0.1395, 1.0, 0.1232, 1.0, 0.1232, -5.385e-09, 0.1395, -6.099e-09, 0.1395, 0.125, 0.1232, 0.125, 0.1232, 0.125, 0.1395, 0.125, 0.1395, 0.25, 0.1232, 0.25, 0.1232, 0.25, 0.1395, 0.25, 0.1395, 0.375, 0.1232, 0.375, 0.1232, 0.375, 0.1395, 0.375, 0.1395, 0.5, 0.1232, 0.5, 0.1232, 0.5, 0.1395, 0.5, 0.1395, 0.625, 0.1232, 0.625, 0.1232, 0.625, 0.1395, 0.625, 0.1395, 0.75, 0.1232, 0.75, 0.1232, 0.75, 0.1232, 0.875, 0.09302, 0.8625, 0.09302, 0.7625, 0.1232, 1.0, 0.09302, 0.9875, 0.09302, 0.8875, 0.1232, 0.875, 0.1232, 0.25, 0.1232, 0.375, 0.09302, 0.3625, 0.09302, 0.2625, 0.03018, 0.125, 1.015e-07, 0.1125, 1.16e-07, 0.0125, 0.03018, 1.319e-09, 0.06284, 0.75, 0.06284, 0.625, 0.09302, 0.6375, 0.09302, 0.7375, 0.1697, 0.125, 0.1395, 0.1125, 0.1395, 0.0125, 0.1697, 7.418e-09, 0.1697, 0.25, 0.1395, 0.2375, 0.1395, 0.1375, 0.1697, 0.125, 8.548e-08, 0.3625, 8.985e-08, 0.2625, 0.03018, 0.25, 0.03018, 0.375, 0.1395, 0.3625, 0.1395, 0.2625, 0.1697, 0.25, 0.1697, 0.375, 0.1395, 0.4875, 0.1395, 0.3875, 0.1697, 0.375, 0.1697, 0.5, 5.469e-08, 0.4875, 6.919e-08, 0.3875, 0.03018, 0.375, 0.03018, 0.5, 5.429e-08, 0.6125, 5.866e-08, 0.5125, 0.03018, 0.5, 0.03018, 0.625, 0.1395, 0.6125, 0.1395, 0.5125, 0.1697, 0.5, 0.1697, 0.625, 2.31e-08, 0.8625, 2.747e-08, 0.7625, 0.03018, 0.75, 0.03018, 0.875, 0.1395, 0.8625, 0.1395, 0.7625, 0.1697, 0.75, 0.1697, 0.875, 0.1232, 0.125, 0.1232, 0.25, 0.09302, 0.2375, 0.09302, 0.1375, 0.06284, 0.875, 0.06284, 0.75, 0.09302, 0.7625, 0.09302, 0.8625, 0.06284, 1.0, 0.06284, 0.875, 0.09302, 0.8875, 0.09302, 0.9875, 0.1232, -5.385e-09, 0.1232, 0.125, 0.09302, 0.1125, 0.09302, 0.0125, 0.1232, 0.625, 0.1232, 0.75, 0.09302, 0.7375, 0.09302, 0.6375, 0.06284, 0.375, 0.06284, 0.25, 0.09302, 0.2625, 0.09302, 0.3625, 0.06284, 0.5, 0.06284, 0.375, 0.09302, 0.3875, 0.09302, 0.4875, 0.1232, 0.5, 0.1232, 0.625, 0.09302, 0.6125, 0.09302, 0.5125, 0.1232, 0.375, 0.1232, 0.5, 0.09302, 0.4875, 0.09302, 0.3875, 0.06284, 0.625, 0.06284, 0.5, 0.09302, 0.5125, 0.09302, 0.6125, 0.03018, 0.25, 9.095e-08, 0.2375, 1.105e-07, 0.1375, 0.03018, 0.125])
me_cylinder.update()

# ---- objects
ob_pipe = bpy.data.objects.new('Pipe', me_cylinder)

# ---- transforms, parenting, visibility, modifiers, constraints
ob_pipe.location = (0.0, 0.0, 0.0)
ob_pipe.rotation_euler = (0.0, 1.571, 0.0)

# ---- collection membership
scene.collection.objects.link(ob_pipe)

# ---- scene / render settings (as saved in the file)
scene.frame_start = 1; scene.frame_end = 250; scene.frame_set(1)
scene.render.engine = 'BLENDER_EEVEE_NEXT'
bpy.context.view_layer.update()

# ---- added for rendering (the .blend has no active camera and no usable light): camera, sun
cam_auto = bpy.data.cameras.new('AutoCamera')
cam_auto.lens = 50.0
cam_auto.sensor_width = 36.0
cam_auto.clip_end = 1000.0
ob_auto_camera = bpy.data.objects.new('AutoCamera', cam_auto)
scene.collection.objects.link(ob_auto_camera)
ob_auto_camera.location = (7.51656, -9.01987, 6.01325)
ob_auto_camera.rotation_euler = (1.09748, -7.21219e-08, 0.694738)
scene.camera = ob_auto_camera
light_auto_sun = bpy.data.lights.new('AutoSun', 'SUN')
light_auto_sun.energy = 3.0
light_auto_sun.angle = 0.0523599
ob_auto_sun = bpy.data.objects.new('AutoSun', light_auto_sun)
scene.collection.objects.link(ob_auto_sun)
ob_auto_sun.rotation_euler = (0.872665, 0.174533, 0.523599)
bpy.context.view_layer.update()
